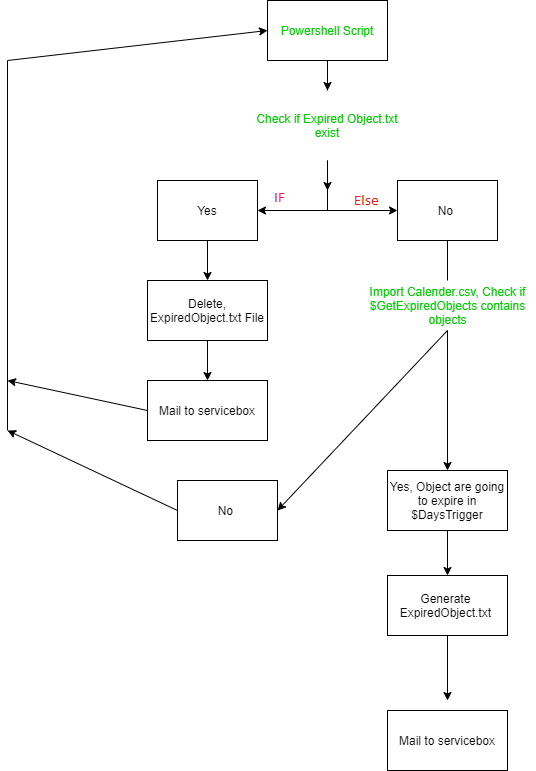

The diagram above was exported from draw.io. Its source (the exported page's mxGraphModel, read from the mxfile embedded in the PNG):
<mxGraphModel dx="2452" dy="935" grid="1" gridSize="10" guides="1" tooltips="1" connect="1" arrows="1" fold="1" page="1" pageScale="1" pageWidth="827" pageHeight="1169" math="0" shadow="0">
  <root>
    <mxCell id="0" />
    <mxCell id="1" parent="0" />
    <mxCell id="-TsjLUScayRtrRNWUjnr-1" value="&lt;font color=&quot;#00cc00&quot;&gt;Powershell Script&lt;/font&gt;" style="rounded=0;whiteSpace=wrap;html=1;" vertex="1" parent="1">
      <mxGeometry x="330" y="10" width="120" height="60" as="geometry" />
    </mxCell>
    <mxCell id="-TsjLUScayRtrRNWUjnr-6" value="Generate&amp;nbsp;&lt;br&gt;ExpiredObject.txt&amp;nbsp;" style="rounded=0;whiteSpace=wrap;html=1;" vertex="1" parent="1">
      <mxGeometry x="450" y="585" width="120" height="60" as="geometry" />
    </mxCell>
    <mxCell id="-TsjLUScayRtrRNWUjnr-20" value="Yes" style="whiteSpace=wrap;html=1;align=center;verticalAlign=middle;treeFolding=1;treeMoving=1;" vertex="1" parent="1">
      <mxGeometry x="220" y="190" width="100" height="60" as="geometry" />
    </mxCell>
    <mxCell id="-TsjLUScayRtrRNWUjnr-21" value="No&amp;nbsp;" style="whiteSpace=wrap;html=1;align=center;verticalAlign=middle;treeFolding=1;treeMoving=1;" vertex="1" parent="1">
      <mxGeometry x="460" y="190" width="100" height="60" as="geometry" />
    </mxCell>
    <mxCell id="-TsjLUScayRtrRNWUjnr-27" value="" style="endArrow=none;html=1;entryX=0.5;entryY=1;entryDx=0;entryDy=0;exitX=0.5;exitY=0;exitDx=0;exitDy=0;" edge="1" parent="1" source="-TsjLUScayRtrRNWUjnr-28" target="-TsjLUScayRtrRNWUjnr-1">
      <mxGeometry width="50" height="50" relative="1" as="geometry">
        <mxPoint x="390" y="190" as="sourcePoint" />
        <mxPoint x="520" y="420" as="targetPoint" />
      </mxGeometry>
    </mxCell>
    <mxCell id="-TsjLUScayRtrRNWUjnr-28" value="&lt;font color=&quot;#00cc00&quot;&gt;Check if Expired Object.txt&lt;br&gt;exist&lt;/font&gt;" style="text;html=1;strokeColor=none;fillColor=none;align=center;verticalAlign=middle;whiteSpace=wrap;rounded=0;" vertex="1" parent="1">
      <mxGeometry x="315" y="100" width="150" height="70" as="geometry" />
    </mxCell>
    <mxCell id="-TsjLUScayRtrRNWUjnr-32" value="" style="endArrow=classic;startArrow=classic;html=1;exitX=1;exitY=0.5;exitDx=0;exitDy=0;entryX=0;entryY=0.5;entryDx=0;entryDy=0;" edge="1" parent="1" source="-TsjLUScayRtrRNWUjnr-20" target="-TsjLUScayRtrRNWUjnr-21">
      <mxGeometry width="50" height="50" relative="1" as="geometry">
        <mxPoint x="470" y="440" as="sourcePoint" />
        <mxPoint x="520" y="390" as="targetPoint" />
      </mxGeometry>
    </mxCell>
    <mxCell id="-TsjLUScayRtrRNWUjnr-33" value="" style="endArrow=none;html=1;entryX=0.5;entryY=1;entryDx=0;entryDy=0;" edge="1" parent="1" target="-TsjLUScayRtrRNWUjnr-28">
      <mxGeometry width="50" height="50" relative="1" as="geometry">
        <mxPoint x="390" y="220" as="sourcePoint" />
        <mxPoint x="520" y="390" as="targetPoint" />
      </mxGeometry>
    </mxCell>
    <mxCell id="-TsjLUScayRtrRNWUjnr-34" value="Yes, Object are going to expire in $DaysTrigger" style="rounded=0;whiteSpace=wrap;html=1;" vertex="1" parent="1">
      <mxGeometry x="450" y="480" width="120" height="60" as="geometry" />
    </mxCell>
    <mxCell id="-TsjLUScayRtrRNWUjnr-35" value="&lt;font color=&quot;#00cc00&quot;&gt;Import Calender.csv, Check if $GetExpiredObjects contains objects&lt;/font&gt;" style="text;html=1;strokeColor=none;fillColor=none;align=center;verticalAlign=middle;whiteSpace=wrap;rounded=0;" vertex="1" parent="1">
      <mxGeometry x="422.5" y="290" width="175" height="50" as="geometry" />
    </mxCell>
    <mxCell id="-TsjLUScayRtrRNWUjnr-36" value="" style="endArrow=none;html=1;entryX=0.5;entryY=1;entryDx=0;entryDy=0;" edge="1" parent="1" source="-TsjLUScayRtrRNWUjnr-35" target="-TsjLUScayRtrRNWUjnr-21">
      <mxGeometry width="50" height="50" relative="1" as="geometry">
        <mxPoint x="470" y="380" as="sourcePoint" />
        <mxPoint x="520" y="330" as="targetPoint" />
      </mxGeometry>
    </mxCell>
    <mxCell id="-TsjLUScayRtrRNWUjnr-37" value="" style="endArrow=classic;html=1;exitX=0.5;exitY=1;exitDx=0;exitDy=0;entryX=0.5;entryY=0;entryDx=0;entryDy=0;" edge="1" parent="1" source="-TsjLUScayRtrRNWUjnr-35" target="-TsjLUScayRtrRNWUjnr-34">
      <mxGeometry width="50" height="50" relative="1" as="geometry">
        <mxPoint x="470" y="380" as="sourcePoint" />
        <mxPoint x="520" y="330" as="targetPoint" />
      </mxGeometry>
    </mxCell>
    <mxCell id="-TsjLUScayRtrRNWUjnr-38" value="Delete, ExpiredObject.txt File" style="rounded=0;whiteSpace=wrap;html=1;" vertex="1" parent="1">
      <mxGeometry x="210" y="290" width="120" height="60" as="geometry" />
    </mxCell>
    <mxCell id="-TsjLUScayRtrRNWUjnr-41" value="No&amp;nbsp;" style="whiteSpace=wrap;html=1;align=center;verticalAlign=middle;treeFolding=1;treeMoving=1;" vertex="1" parent="1">
      <mxGeometry x="240" y="490" width="100" height="60" as="geometry" />
    </mxCell>
    <mxCell id="-TsjLUScayRtrRNWUjnr-42" value="" style="endArrow=classic;html=1;entryX=1;entryY=0.5;entryDx=0;entryDy=0;exitX=0.5;exitY=1;exitDx=0;exitDy=0;" edge="1" parent="1" source="-TsjLUScayRtrRNWUjnr-35" target="-TsjLUScayRtrRNWUjnr-41">
      <mxGeometry width="50" height="50" relative="1" as="geometry">
        <mxPoint x="470" y="360" as="sourcePoint" />
        <mxPoint x="520" y="310" as="targetPoint" />
      </mxGeometry>
    </mxCell>
    <mxCell id="-TsjLUScayRtrRNWUjnr-43" value="" style="endArrow=none;html=1;" edge="1" parent="1">
      <mxGeometry width="50" height="50" relative="1" as="geometry">
        <mxPoint x="70" y="440" as="sourcePoint" />
        <mxPoint x="70" y="70" as="targetPoint" />
      </mxGeometry>
    </mxCell>
    <mxCell id="-TsjLUScayRtrRNWUjnr-44" value="" style="endArrow=classic;html=1;entryX=0;entryY=0.5;entryDx=0;entryDy=0;" edge="1" parent="1" target="-TsjLUScayRtrRNWUjnr-1">
      <mxGeometry width="50" height="50" relative="1" as="geometry">
        <mxPoint x="70" y="70" as="sourcePoint" />
        <mxPoint x="520" y="300" as="targetPoint" />
      </mxGeometry>
    </mxCell>
    <mxCell id="-TsjLUScayRtrRNWUjnr-45" value="" style="endArrow=classic;html=1;exitX=0;exitY=0.5;exitDx=0;exitDy=0;" edge="1" parent="1" source="-TsjLUScayRtrRNWUjnr-41">
      <mxGeometry width="50" height="50" relative="1" as="geometry">
        <mxPoint x="470" y="350" as="sourcePoint" />
        <mxPoint x="70" y="440" as="targetPoint" />
      </mxGeometry>
    </mxCell>
    <mxCell id="-TsjLUScayRtrRNWUjnr-46" value="" style="endArrow=classic;html=1;exitX=0.5;exitY=1;exitDx=0;exitDy=0;entryX=0.5;entryY=0;entryDx=0;entryDy=0;" edge="1" parent="1" source="-TsjLUScayRtrRNWUjnr-34" target="-TsjLUScayRtrRNWUjnr-6">
      <mxGeometry width="50" height="50" relative="1" as="geometry">
        <mxPoint x="520" y="350" as="sourcePoint" />
        <mxPoint x="520" y="430" as="targetPoint" />
      </mxGeometry>
    </mxCell>
    <mxCell id="-TsjLUScayRtrRNWUjnr-47" value="" style="endArrow=classic;html=1;exitX=0.5;exitY=1;exitDx=0;exitDy=0;" edge="1" parent="1" source="-TsjLUScayRtrRNWUjnr-6">
      <mxGeometry width="50" height="50" relative="1" as="geometry">
        <mxPoint x="520" y="490" as="sourcePoint" />
        <mxPoint x="510" y="710" as="targetPoint" />
      </mxGeometry>
    </mxCell>
    <mxCell id="-TsjLUScayRtrRNWUjnr-48" value="Mail to servicebox" style="rounded=0;whiteSpace=wrap;html=1;" vertex="1" parent="1">
      <mxGeometry x="450" y="720" width="120" height="60" as="geometry" />
    </mxCell>
    <mxCell id="-TsjLUScayRtrRNWUjnr-49" value="" style="endArrow=classic;html=1;exitX=0.5;exitY=1;exitDx=0;exitDy=0;entryX=0.5;entryY=0;entryDx=0;entryDy=0;" edge="1" parent="1" source="-TsjLUScayRtrRNWUjnr-1" target="-TsjLUScayRtrRNWUjnr-28">
      <mxGeometry width="50" height="50" relative="1" as="geometry">
        <mxPoint x="470" y="360" as="sourcePoint" />
        <mxPoint x="520" y="310" as="targetPoint" />
      </mxGeometry>
    </mxCell>
    <mxCell id="-TsjLUScayRtrRNWUjnr-50" value="" style="endArrow=classic;html=1;exitX=0.5;exitY=1;exitDx=0;exitDy=0;" edge="1" parent="1" source="-TsjLUScayRtrRNWUjnr-28">
      <mxGeometry width="50" height="50" relative="1" as="geometry">
        <mxPoint x="470" y="360" as="sourcePoint" />
        <mxPoint x="390" y="200" as="targetPoint" />
      </mxGeometry>
    </mxCell>
    <mxCell id="-TsjLUScayRtrRNWUjnr-54" value="Mail to servicebox" style="rounded=0;whiteSpace=wrap;html=1;" vertex="1" parent="1">
      <mxGeometry x="210" y="390" width="120" height="60" as="geometry" />
    </mxCell>
    <mxCell id="-TsjLUScayRtrRNWUjnr-59" value="" style="endArrow=classic;html=1;exitX=0.5;exitY=1;exitDx=0;exitDy=0;entryX=0.5;entryY=0;entryDx=0;entryDy=0;" edge="1" parent="1" source="-TsjLUScayRtrRNWUjnr-38" target="-TsjLUScayRtrRNWUjnr-54">
      <mxGeometry width="50" height="50" relative="1" as="geometry">
        <mxPoint x="470" y="360" as="sourcePoint" />
        <mxPoint x="520" y="310" as="targetPoint" />
      </mxGeometry>
    </mxCell>
    <mxCell id="-TsjLUScayRtrRNWUjnr-60" value="" style="endArrow=classic;html=1;exitX=0;exitY=0.5;exitDx=0;exitDy=0;" edge="1" parent="1" source="-TsjLUScayRtrRNWUjnr-54">
      <mxGeometry width="50" height="50" relative="1" as="geometry">
        <mxPoint x="470" y="360" as="sourcePoint" />
        <mxPoint x="70" y="390" as="targetPoint" />
      </mxGeometry>
    </mxCell>
    <mxCell id="-TsjLUScayRtrRNWUjnr-61" value="" style="endArrow=classic;html=1;exitX=0.5;exitY=1;exitDx=0;exitDy=0;" edge="1" parent="1" source="-TsjLUScayRtrRNWUjnr-20" target="-TsjLUScayRtrRNWUjnr-38">
      <mxGeometry width="50" height="50" relative="1" as="geometry">
        <mxPoint x="470" y="360" as="sourcePoint" />
        <mxPoint x="520" y="310" as="targetPoint" />
      </mxGeometry>
    </mxCell>
  </root>
</mxGraphModel>